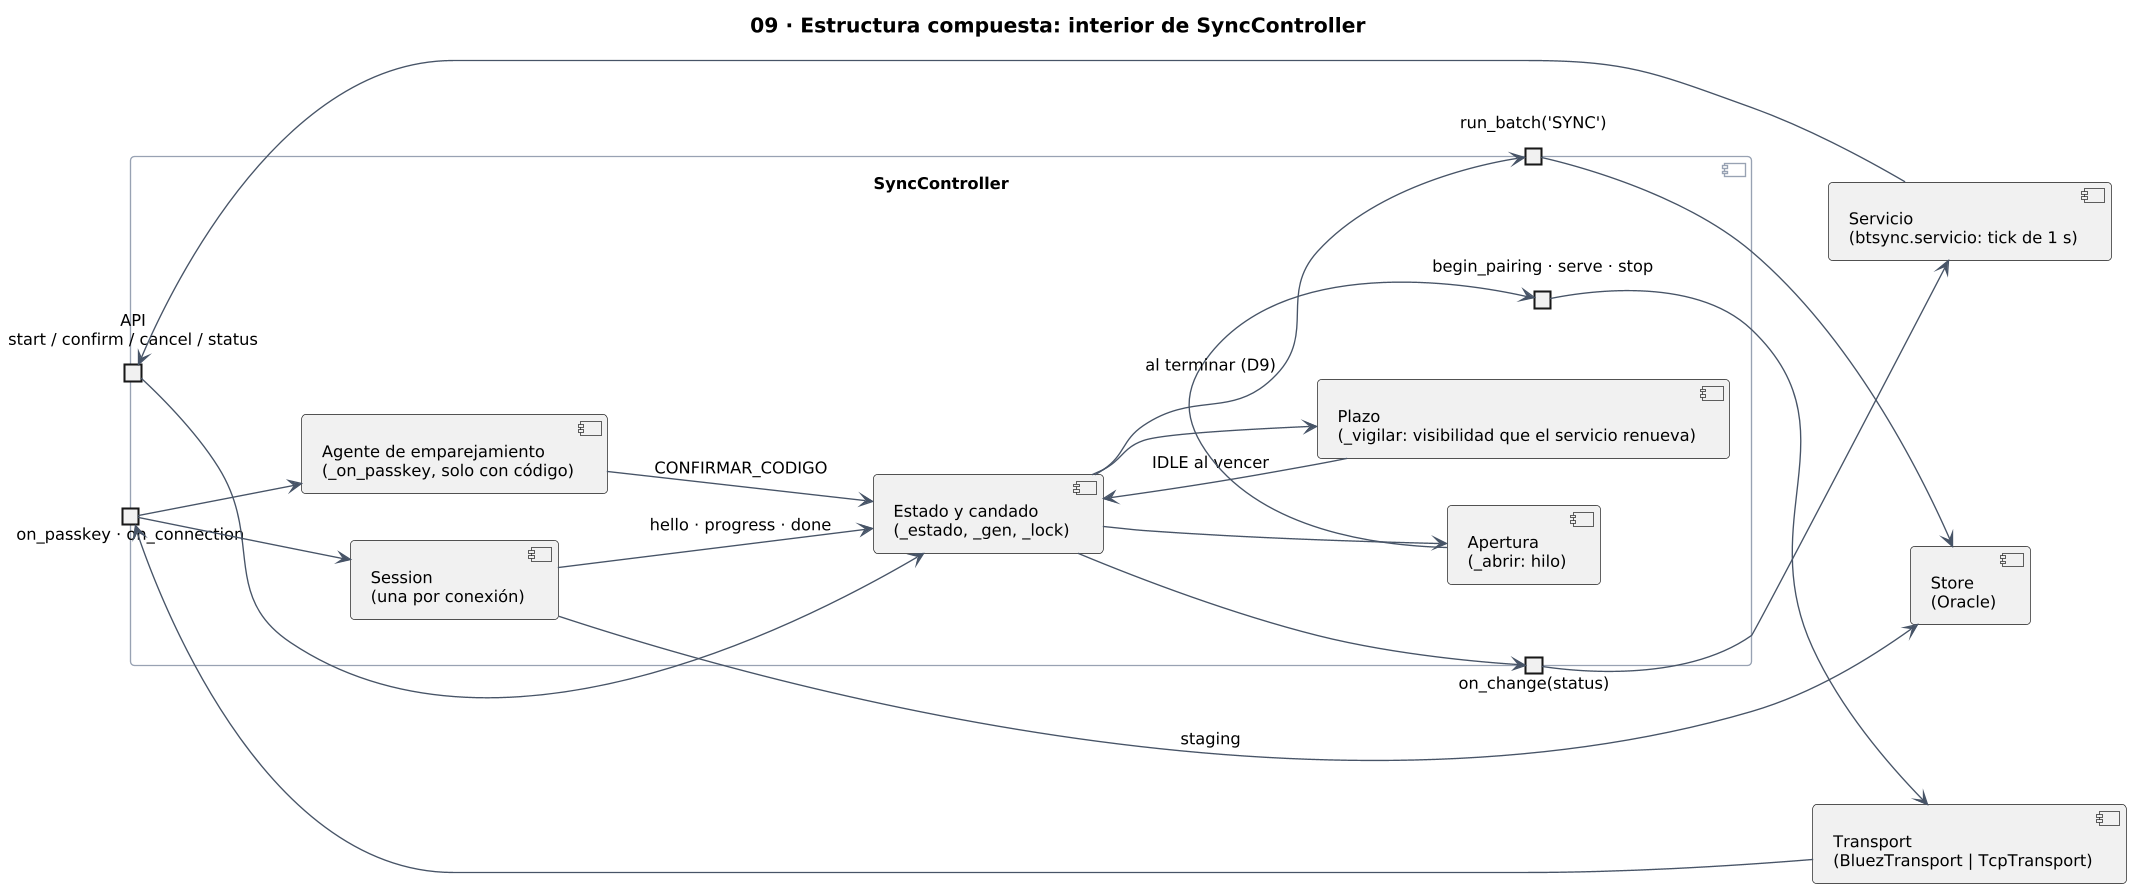

The diagram above was rendered by PlantUML. Its source (embedded in the PNG):
@startuml
skinparamlocked dpi 130
!include estilo.iuml
title 09 · Estructura compuesta: interior de SyncController
left to right direction

component "Servicio\n(btsync.servicio: tick de 1 s)" as bridge
component "Transport\n(BluezTransport | TcpTransport)" as transporte
component "Store\n(Oracle)" as repo

component "SyncController" as ctrl {
  portin "API\nstart / confirm / cancel / status" as p_api
  portout "on_change(status)" as p_gui
  portout "begin_pairing · serve · stop" as p_tr
  portin "on_passkey · on_connection" as p_tr_in
  portout "run_batch('SYNC')" as p_store

  component "Estado y candado\n(_estado, _gen, _lock)" as estado
  component "Apertura\n(_abrir: hilo)" as apertura
  component "Plazo\n(_vigilar: visibilidad que el servicio renueva)" as plazo
  component "Agente de emparejamiento\n(_on_passkey, solo con código)" as agente
  component "Session\n(una por conexión)" as sesion
}

bridge --> p_api
p_gui --> bridge
p_api --> estado
estado --> p_gui
estado --> apertura
estado --> plazo
apertura --> p_tr
p_tr --> transporte
transporte --> p_tr_in
p_tr_in --> agente
p_tr_in --> sesion
agente --> estado : CONFIRMAR_CODIGO
plazo --> estado : IDLE al vencer
sesion --> estado : hello · progress · done
sesion --> repo : staging
estado --> p_store : al terminar (D9)
p_store --> repo
@enduml